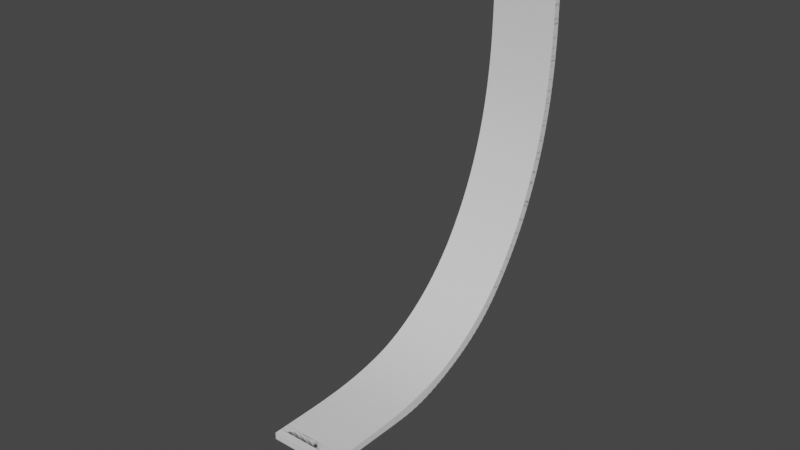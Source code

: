 # Source: Track90Degree.blend  (saved by Blender 3.6.11; exported with 4.5.12 LTS)
import bpy
from mathutils import Matrix  # noqa: F401  (used for matrix-valued properties, if any)

bpy.ops.wm.read_factory_settings(use_empty=True)
scene = bpy.context.scene
scene.name = 'Scene'

# ---- collections
col_collection = bpy.data.collections.new('Collection'); scene.collection.children.link(col_collection)

# ---- materials (node trees are filled in below, after node groups)
mat_material_001 = bpy.data.materials.new('Material.001')
mat_material_001.alpha_threshold = 0.0
mat_material_001.use_transparent_shadow = False
mat_material_001.roughness = 0.5
mat_material_001.line_color = (0.0, 0.0, 0.0, 1.0)

# ---- material node trees
mat_material_001.use_nodes = True; mat_material_001.node_tree.nodes.clear()
_N = mat_material_001.node_tree.nodes; _L = mat_material_001.node_tree.links
n0 = _N.new('ShaderNodeOutputMaterial'); n0.name = 'Material Output'; n0.location = (300, 300)
n1 = _N.new('ShaderNodeBsdfPrincipled'); n1.name = 'Principled BSDF'; n1.location = (10, 300)
n1.distribution = 'GGX'
n1.subsurface_method = 'RANDOM_WALK_SKIN'
n1.inputs[3].default_value = 1.45
n1.inputs[27].default_value = (0.0, 0.0, 0.0, 1.0)
n1.inputs[28].default_value = 1.0
_L.new(n1.outputs[0], n0.inputs[0])
n0.is_active_output = True

# ---- world
world_world = bpy.data.worlds.new('World'); scene.world = world_world
world_world.use_nodes = True; world_world.node_tree.nodes.clear()
_N = world_world.node_tree.nodes; _L = world_world.node_tree.links
n0 = _N.new('ShaderNodeOutputWorld'); n0.name = 'World Output'; n0.location = (300, 300)
n1 = _N.new('ShaderNodeBackground'); n1.name = 'Background'; n1.location = (10, 300)
n1.inputs[0].default_value = (0.05088, 0.05088, 0.05088, 1.0)
_L.new(n1.outputs[0], n0.inputs[0])
n0.is_active_output = True
world_world.color = (0.05088, 0.05088, 0.05088)
world_world.use_sun_shadow = False
world_world.sun_shadow_jitter_overblur = 0.0

# ---- meshes
me_cube = bpy.data.meshes.new('Cube')
me_cube.from_pydata([(1.0, 1.0, 1.0), (1.0, 1.0, -1.0), (1.0, -1.0, 1.0), (1.0, -1.0, -1.0), (-1.0, 1.0, 1.0), (-1.0, 1.0, -1.0), (-1.0, -1.0, 1.0), (-1.0, -1.0, -1.0)], [], [(0, 4, 6, 2), (3, 2, 6, 7), (7, 6, 4, 5), (5, 1, 3, 7), (1, 0, 2, 3), (5, 4, 0, 1)])
_uv = me_cube.uv_layers.new(name='UVMap')
_uv.uv.foreach_set('vector', [0.625, 0.5, 0.875, 0.5, 0.875, 0.75, 0.625, 0.75, 0.375, 0.75, 0.625, 0.75, 0.625, 1.0, 0.375, 1.0, 0.375, 0.0, 0.625, 0.0, 0.625, 0.25, 0.375, 0.25, 0.125, 0.5, 0.375, 0.5, 0.375, 0.75, 0.125, 0.75, 0.375, 0.5, 0.625, 0.5, 0.625, 0.75, 0.375, 0.75, 0.375, 0.25, 0.625, 0.25, 0.625, 0.5, 0.375, 0.5])
me_cube.materials.append(mat_material_001)
me_cube.use_mirror_vertex_groups = False
me_cube.update()

# ---- curves / text
cu_nurbspath = bpy.data.curves.new('NurbsPath', 'CURVE')
cu_nurbspath.dimensions = '3D'
_sp = cu_nurbspath.splines.new('NURBS'); _sp.points.add(11)
_sp.points.foreach_set('co', [-8.937, -0.006763, 10.03, 1.0, -9.023, -0.006763, 7.118, 1.0, -8.047, -2.644e-07, 4.106, 1.0, -7.232, -2.288e-07, 2.945, 1.0, -6.046, 0.006763, 1.195, 1.0, -4.001, 0.006763, 0.2728, 1.0, -2.987, 0.006763, 0.0, 1.0, -2.135, -5.901e-09, 0.0, 1.0, -1.0, 0.0, 0.0, 1.0, 0.0, 0.0, 0.0, 1.0, 1.0, 0.0, 0.0, 1.0, 2.0, 0.0, 0.0, 1.0])
_sp.order_u = 5
_sp.order_v = 0
_sp.use_endpoint_u = True
cu_nurbspath.use_path = True
cu_nurbspath.fill_mode = 'FULL'

# ---- objects
ob_cube = bpy.data.objects.new('Cube', me_cube)
ob_nurbspath = bpy.data.objects.new('NurbsPath', cu_nurbspath)

# ---- transforms, parenting, visibility, modifiers, constraints
ob_cube.location = (0.0, -15.07, 0.0)
ob_cube.scale = (1.0, 1.0, 0.1)
ob_cube.lock_rotations_4d = False
ob_cube.empty_display_type = 'ARROWS'
ob_cube.lineart.crease_threshold = 0.0
_m = ob_cube.modifiers.new('Array', 'ARRAY')
_m.count = 76
_m.relative_offset_displace = (0.0, 0.1, 0.0)
_m = ob_cube.modifiers.new('Curve', 'CURVE')
_m.object = ob_nurbspath
ob_nurbspath.location = (0.0, 0.0, 0.0)
ob_nurbspath.rotation_euler = (0.0, -0.0, -1.571)

# ---- collection membership
col_collection.objects.link(ob_cube)
col_collection.objects.link(ob_nurbspath)

# ---- scene / render settings (as saved in the file)
scene.frame_start = 1; scene.frame_end = 250; scene.frame_set(1)
scene.render.engine = 'BLENDER_EEVEE_NEXT'
scene.cycles.sampling_pattern = 'TABULATED_SOBOL'
scene.view_settings.view_transform = 'Filmic'
bpy.context.view_layer.update()

# ---- added for rendering (the .blend has no active camera and no usable light): camera, sun
cam_auto = bpy.data.cameras.new('AutoCamera')
cam_auto.lens = 50.0
cam_auto.sensor_width = 36.0
cam_auto.clip_end = 1000.0
ob_auto_camera = bpy.data.objects.new('AutoCamera', cam_auto)
scene.collection.objects.link(ob_auto_camera)
ob_auto_camera.location = (16.5075, -16.2976, 18.2201)
ob_auto_camera.rotation_euler = (1.09748, -7.21219e-08, 0.694738)
scene.camera = ob_auto_camera
light_auto_sun = bpy.data.lights.new('AutoSun', 'SUN')
light_auto_sun.energy = 3.0
light_auto_sun.angle = 0.0523599
ob_auto_sun = bpy.data.objects.new('AutoSun', light_auto_sun)
scene.collection.objects.link(ob_auto_sun)
ob_auto_sun.rotation_euler = (0.872665, 0.174533, 0.523599)
bpy.context.view_layer.update()
